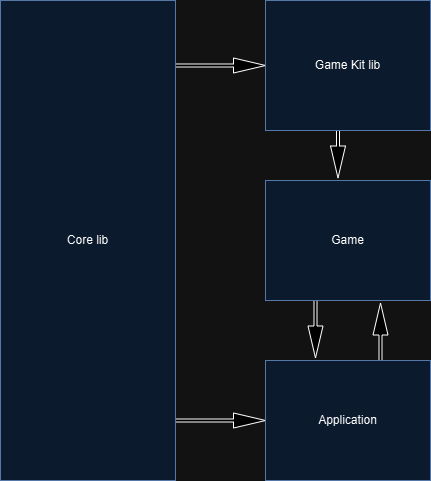

The diagram above was exported from draw.io. Its source (the exported page's mxGraphModel, read from the mxfile embedded in the PNG):
<mxGraphModel dx="1434" dy="738" grid="1" gridSize="10" guides="1" tooltips="1" connect="1" arrows="1" fold="1" page="1" pageScale="1" pageWidth="850" pageHeight="1100" math="0" shadow="0">
  <root>
    <mxCell id="0" />
    <mxCell id="1" parent="0" />
    <mxCell id="utGZFvxJ3cVo_N2bF_Qe-10" value="" style="html=1;shadow=0;dashed=0;align=center;verticalAlign=middle;shape=mxgraph.arrows2.arrow;dy=0.8;dx=32;notch=0;rotation=90;strokeWidth=1;" vertex="1" parent="1">
      <mxGeometry x="523.75" y="256.25" width="47.5" height="15" as="geometry" />
    </mxCell>
    <mxCell id="utGZFvxJ3cVo_N2bF_Qe-14" value="" style="html=1;shadow=0;dashed=0;align=center;verticalAlign=middle;shape=mxgraph.arrows2.arrow;dy=0.8;dx=32;notch=0;rotation=0;strokeWidth=1;" vertex="1" parent="1">
      <mxGeometry x="385" y="167.5" width="90" height="15" as="geometry" />
    </mxCell>
    <mxCell id="utGZFvxJ3cVo_N2bF_Qe-15" value="" style="html=1;shadow=0;dashed=0;align=center;verticalAlign=middle;shape=mxgraph.arrows2.arrow;dy=0.8;dx=32;notch=0;rotation=0;strokeWidth=1;" vertex="1" parent="1">
      <mxGeometry x="385" y="522.5" width="90" height="15" as="geometry" />
    </mxCell>
    <mxCell id="utGZFvxJ3cVo_N2bF_Qe-16" value="" style="html=1;shadow=0;dashed=0;align=center;verticalAlign=middle;shape=mxgraph.arrows2.arrow;dy=0.8;dx=32;notch=0;rotation=90;strokeWidth=1;" vertex="1" parent="1">
      <mxGeometry x="495" y="430" width="60" height="15" as="geometry" />
    </mxCell>
    <mxCell id="utGZFvxJ3cVo_N2bF_Qe-2" value="Game Kit lib" style="rounded=0;whiteSpace=wrap;html=1;fillColor=#dae8fc;strokeColor=#6c8ebf;" vertex="1" parent="1">
      <mxGeometry x="475" y="110" width="165" height="130" as="geometry" />
    </mxCell>
    <mxCell id="utGZFvxJ3cVo_N2bF_Qe-1" value="Core lib" style="rounded=0;whiteSpace=wrap;html=1;fillColor=#dae8fc;strokeColor=#6c8ebf;" vertex="1" parent="1">
      <mxGeometry x="210" y="110" width="175" height="480" as="geometry" />
    </mxCell>
    <mxCell id="utGZFvxJ3cVo_N2bF_Qe-19" value="" style="html=1;shadow=0;dashed=0;align=center;verticalAlign=middle;shape=mxgraph.arrows2.arrow;dy=0.8;dx=32;notch=0;rotation=-90;strokeWidth=1;" vertex="1" parent="1">
      <mxGeometry x="555" y="440" width="70" height="15" as="geometry" />
    </mxCell>
    <mxCell id="utGZFvxJ3cVo_N2bF_Qe-3" value="Application" style="rounded=0;whiteSpace=wrap;html=1;fillColor=#dae8fc;strokeColor=#6c8ebf;" vertex="1" parent="1">
      <mxGeometry x="475" y="470" width="165" height="120" as="geometry" />
    </mxCell>
    <mxCell id="utGZFvxJ3cVo_N2bF_Qe-4" value="Game" style="rounded=0;whiteSpace=wrap;html=1;fillColor=#dae8fc;strokeColor=#6c8ebf;" vertex="1" parent="1">
      <mxGeometry x="475" y="290" width="165" height="120" as="geometry" />
    </mxCell>
  </root>
</mxGraphModel>